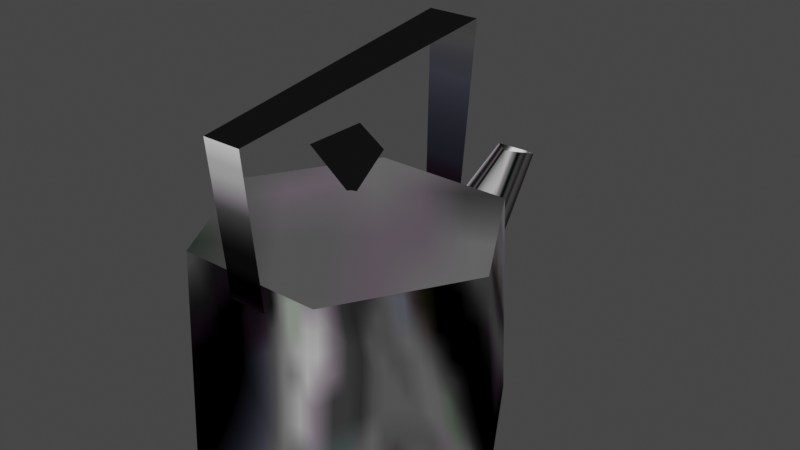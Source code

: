 # Source: Kettle.blend  (saved by Blender 5.2.44; exported with 4.5.12 LTS)
import bpy
from mathutils import Matrix  # noqa: F401  (used for matrix-valued properties, if any)

bpy.ops.wm.read_factory_settings(use_empty=True)
scene = bpy.context.scene
scene.name = 'Scene'

# ---- collections
col_edv_f_yakan_nja = bpy.data.collections.new('edv_f_yakan.nja'); scene.collection.children.link(col_edv_f_yakan_nja)

# ---- images (referenced by path relative to the original .blend; pixels are not part of the script)
import os
ASSET_DIR = os.environ.get("B2B_ASSET_DIR", "")  # directory of the original .blend (textures are referenced by path, not embedded)
HERE = os.path.dirname(os.path.abspath(__file__))  # packed textures are extracted next to this script under _unpacked/

def load_image(name, relpath, width, height, colorspace="sRGB"):
    """Load a texture the original file referenced (path relative to the .blend, or extracted next to this script)."""
    p = next((c for c in (os.path.join(HERE, relpath), os.path.join(ASSET_DIR, relpath)) if relpath and os.path.exists(c)), "")
    if p:
        img = bpy.data.images.load(p, check_existing=True)
        img.name = name
    else:  # same state as the original file: an image datablock whose file is absent (Cycles renders it pink)
        img = bpy.data.images.new(name, width, height)
        img.source = "FILE"
        img.filepath = "//" + (relpath or name)
    img.colorspace_settings.name = colorspace
    return img
img_edc_n_uturi = load_image('edc_n_uturi', '_unpacked/edc_n_uturi.68ecd3a6.png', 32, 32, 'sRGB')
img_edb_o_nori05 = load_image('edb_o_nori05', '_unpacked/edb_o_nori05.2d64b914.png', 32, 32, 'sRGB')

# ---- materials (node trees are filled in below, after node groups)
mat_edv_f_yakan_nja_sa1mdl_0 = bpy.data.materials.new('edv_f_yakan.nja.sa1mdl_0')
mat_edv_f_yakan_nja_sa1mdl_0.use_transparent_shadow = False
mat_edv_f_yakan_nja_sa1mdl_0.preview_render_type = 'FLAT'
mat_edv_f_yakan_nja_sa1mdl_0.diffuse_color = (0.698, 0.698, 0.698, 1.0)
mat_edv_f_yakan_nja_sa1mdl_0.roughness = 0.9569
mat_edv_f_yakan_nja_sa1mdl_1 = bpy.data.materials.new('edv_f_yakan.nja.sa1mdl_1')
mat_edv_f_yakan_nja_sa1mdl_1.use_transparent_shadow = False
mat_edv_f_yakan_nja_sa1mdl_1.preview_render_type = 'FLAT'
mat_edv_f_yakan_nja_sa1mdl_1.diffuse_color = (0.698, 0.698, 0.698, 1.0)
mat_edv_f_yakan_nja_sa1mdl_1.roughness = 0.9569
mat_edv_f_yakan_nja_sa1mdl_2 = bpy.data.materials.new('edv_f_yakan.nja.sa1mdl_2')
mat_edv_f_yakan_nja_sa1mdl_2.use_transparent_shadow = False
mat_edv_f_yakan_nja_sa1mdl_2.preview_render_type = 'FLAT'
mat_edv_f_yakan_nja_sa1mdl_2.diffuse_color = (0.698, 0.698, 0.698, 1.0)
mat_edv_f_yakan_nja_sa1mdl_2.roughness = 0.9569
mat_edv_f_yakan_nja_sa1mdl_3 = bpy.data.materials.new('edv_f_yakan.nja.sa1mdl_3')
mat_edv_f_yakan_nja_sa1mdl_3.use_transparent_shadow = False
mat_edv_f_yakan_nja_sa1mdl_3.preview_render_type = 'FLAT'
mat_edv_f_yakan_nja_sa1mdl_3.diffuse_color = (0.698, 0.698, 0.698, 1.0)
mat_edv_f_yakan_nja_sa1mdl_3.roughness = 0.9569

# ---- node groups
ng_kettlenode = bpy.data.node_groups.new('KettleNode', 'GeometryNodeTree')
_s = ng_kettlenode.interface.new_socket(name='Geometry', in_out='OUTPUT', socket_type='NodeSocketGeometry')
_s = ng_kettlenode.interface.new_socket(name='Geometry', in_out='INPUT', socket_type='NodeSocketGeometry')
ng_kettlenode.interface.new_panel('SET Object Properties')
_s = ng_kettlenode.interface.new_socket(name='BAMS X Rotation', in_out='INPUT', socket_type='NodeSocketInt')
_s = ng_kettlenode.interface.new_socket(name='BAMS Y Rotation', in_out='INPUT', socket_type='NodeSocketInt')
_s = ng_kettlenode.interface.new_socket(name='BAMS Z Rotation', in_out='INPUT', socket_type='NodeSocketInt')
_s = ng_kettlenode.interface.new_socket(name='Scale X Property', in_out='INPUT', socket_type='NodeSocketFloat')
_s = ng_kettlenode.interface.new_socket(name='Scale Y Property', in_out='INPUT', socket_type='NodeSocketFloat')
_s = ng_kettlenode.interface.new_socket(name='Scale Z Property', in_out='INPUT', socket_type='NodeSocketFloat')
ng_kettlenode.interface.new_panel('Geometry Node Info')
ng_kettlenode.is_modifier = True
# nodes of 'KettleNode' reference scene objects; filled in after objects exist

# ---- material node trees
mat_edv_f_yakan_nja_sa1mdl_0.use_nodes = True; mat_edv_f_yakan_nja_sa1mdl_0.node_tree.nodes.clear()
_N = mat_edv_f_yakan_nja_sa1mdl_0.node_tree.nodes; _L = mat_edv_f_yakan_nja_sa1mdl_0.node_tree.links
n0 = _N.new('ShaderNodeTexImage'); n0.name = 'SAIO Texture'; n0.location = (-40, 319)
n0.label = 'SAIO Texture'
n0.image = img_edc_n_uturi
n1 = _N.new('ShaderNodeOutputMaterial'); n1.name = 'SAIO Output'; n1.location = (720, 360)
n1.label = 'SAIO Output'
n2 = _N.new('ShaderNodeNewGeometry'); n2.name = 'Geometry'; n2.location = (-559, 21)
n3 = _N.new('ShaderNodeVectorTransform'); n3.name = 'Vector Transform'; n3.location = (-399, 21)
n3.vector_type = 'NORMAL'
n3.convert_to = 'CAMERA'
n4 = _N.new('ShaderNodeVectorMath'); n4.name = 'Vector Math'; n4.location = (-239, 22)
n4.operation = 'MULTIPLY_ADD'
n4.inputs[1].default_value = (0.5, 0.5, 0.0)
n4.inputs[2].default_value = (0.5, 0.5, 0.0)
_L.new(n2.outputs[1], n3.inputs[0])
_L.new(n3.outputs[0], n4.inputs[0])
_L.new(n4.outputs[0], n0.inputs[0])
_L.new(n0.outputs[0], n1.inputs[0])
n1.is_active_output = True
mat_edv_f_yakan_nja_sa1mdl_1.use_nodes = True; mat_edv_f_yakan_nja_sa1mdl_1.node_tree.nodes.clear()
_N = mat_edv_f_yakan_nja_sa1mdl_1.node_tree.nodes; _L = mat_edv_f_yakan_nja_sa1mdl_1.node_tree.links
n0 = _N.new('ShaderNodeTexImage'); n0.name = 'SAIO Texture'; n0.location = (-40, 319)
n0.label = 'SAIO Texture'
n0.image = img_edb_o_nori05
n1 = _N.new('ShaderNodeOutputMaterial'); n1.name = 'SAIO Output'; n1.location = (720, 360)
n1.label = 'SAIO Output'
_L.new(n0.outputs[0], n1.inputs[0])
n1.is_active_output = True
mat_edv_f_yakan_nja_sa1mdl_2.use_nodes = True; mat_edv_f_yakan_nja_sa1mdl_2.node_tree.nodes.clear()
_N = mat_edv_f_yakan_nja_sa1mdl_2.node_tree.nodes; _L = mat_edv_f_yakan_nja_sa1mdl_2.node_tree.links
n0 = _N.new('ShaderNodeTexImage'); n0.name = 'SAIO Texture'; n0.location = (-40, 319)
n0.label = 'SAIO Texture'
n0.image = img_edc_n_uturi
n1 = _N.new('ShaderNodeOutputMaterial'); n1.name = 'SAIO Output'; n1.location = (720, 360)
n1.label = 'SAIO Output'
n2 = _N.new('ShaderNodeNewGeometry'); n2.name = 'Geometry'; n2.location = (-553, 44)
n3 = _N.new('ShaderNodeVectorTransform'); n3.name = 'Vector Transform'; n3.location = (-393, 44)
n3.vector_type = 'NORMAL'
n3.convert_to = 'CAMERA'
n4 = _N.new('ShaderNodeVectorMath'); n4.name = 'Vector Math'; n4.location = (-234, 46)
n4.operation = 'MULTIPLY_ADD'
n4.inputs[1].default_value = (0.5, 0.5, 0.0)
n4.inputs[2].default_value = (0.5, 0.5, 0.0)
_L.new(n2.outputs[1], n3.inputs[0])
_L.new(n3.outputs[0], n4.inputs[0])
_L.new(n4.outputs[0], n0.inputs[0])
_L.new(n0.outputs[0], n1.inputs[0])
n1.is_active_output = True
mat_edv_f_yakan_nja_sa1mdl_3.use_nodes = True; mat_edv_f_yakan_nja_sa1mdl_3.node_tree.nodes.clear()
_N = mat_edv_f_yakan_nja_sa1mdl_3.node_tree.nodes; _L = mat_edv_f_yakan_nja_sa1mdl_3.node_tree.links
n0 = _N.new('ShaderNodeTexImage'); n0.name = 'SAIO Texture'; n0.location = (-40, 319)
n0.label = 'SAIO Texture'
n0.image = img_edb_o_nori05
n1 = _N.new('ShaderNodeOutputMaterial'); n1.name = 'SAIO Output'; n1.location = (720, 360)
n1.label = 'SAIO Output'
_L.new(n0.outputs[0], n1.inputs[0])
n1.is_active_output = True

# ---- world
world_world = bpy.data.worlds.new('World'); scene.world = world_world
world_world.use_nodes = True; world_world.node_tree.nodes.clear()
_N = world_world.node_tree.nodes; _L = world_world.node_tree.links
n0 = _N.new('ShaderNodeOutputWorld'); n0.name = 'World Output'; n0.location = (300, 300)
n1 = _N.new('ShaderNodeBackground'); n1.name = 'Background'; n1.location = (10, 300)
n1.inputs[0].default_value = (0.05088, 0.05088, 0.05088, 1.0)
_L.new(n1.outputs[0], n0.inputs[0])
n0.is_active_output = True
world_world.color = (0.05088, 0.05088, 0.05088)
world_world.use_sun_shadow = False
world_world.sun_shadow_jitter_overblur = 0.0

# ---- meshes
me_kettle = bpy.data.meshes.new('Kettle')
me_kettle.from_pydata([], [], [])
me_kettle.update()
me_attach_02585fcc = bpy.data.meshes.new('attach_02585FCC')
me_attach_02585fcc.from_pydata([(2.156, 0.0, 1.461), (0.0, 0.0, 1.961), (1.078, 1.867, 1.461), (-1.078, -1.867, 1.461), (-1.078, 1.867, 1.461), (-2.156, 0.0, 1.461), (1.078, -1.867, 1.461), (0.0, 0.0, 1.829), (-0.2675, -0.4633, 2.646), (-0.2675, 0.4633, 2.646), (0.535, 0.0, 2.646), (0.3164, 3.714, 1.293), (0.7362, 1.762, -0.3585), (0.0, 3.401, 1.358), (0.0, 1.762, 0.3752), (-0.3164, 3.714, 1.293), (-0.7362, 1.762, -0.3585), (0.0, 3.988, 1.162), (0.0, 1.762, -1.488), (0.3839, 2.052, 3.78), (-0.3839, 2.052, 3.78), (0.2844, 1.86, 0.7766), (-0.2844, 1.86, 0.7766), (0.2844, -1.858, 0.8735), (-0.2844, -1.858, 0.8735), (0.2844, -2.097, 3.271), (-0.2844, -2.097, 3.271), (2.277, 0.0, -1.645), (2.156, 0.0, 1.461), (1.138, 1.972, -1.645), (1.078, 1.867, 1.461), (-1.078, -1.867, 1.461), (-1.138, 1.972, -1.645), (-1.078, 1.867, 1.461), (1.138, -1.972, -1.645), (-2.277, 0.0, -1.645), (-2.156, 0.0, 1.461), (1.078, -1.867, 1.461), (-1.138, -1.972, -1.645)], [], [(3, 6, 1), (3, 1, 5), (5, 1, 4), (6, 0, 1), (1, 0, 2), (1, 2, 4), (33, 30, 32), (32, 30, 29), (38, 35, 32), (38, 32, 34), (34, 32, 29), (34, 29, 27), (37, 31, 34), (34, 31, 38), (7, 8, 9), (9, 8, 10), (7, 9, 10), (7, 10, 8), (17, 16, 15), (15, 16, 14), (15, 14, 13), (13, 14, 12), (13, 12, 11), (11, 12, 18), (11, 18, 17), (17, 18, 16), (26, 24, 25), (25, 24, 23), (22, 20, 21), (21, 20, 19), (38, 31, 36), (38, 36, 35), (35, 36, 33), (35, 33, 32), (29, 30, 28), (29, 28, 27), (27, 28, 37), (27, 37, 34), (20, 26, 19), (19, 26, 25)])
me_attach_02585fcc.polygons.foreach_set('use_smooth', [True] * 40)
me_attach_02585fcc.polygons.foreach_set('material_index', [0, 0, 0, 0, 0, 0, 0, 0, 0, 0, 0, 0, 0, 0, 1, 1, 1, 1, 2, 2, 2, 2, 2, 2, 2, 2, 2, 2, 2, 2, 2, 2, 2, 2, 2, 2, 2, 2, 3, 3])
_uv = me_attach_02585fcc.uv_layers.new(name='UV')
_uv.uv.foreach_set('vector', [0.2392, 0.9725, 0.7255, 0.9725, 0.4824, 0.4863, 0.2392, 0.9725, 0.4824, 0.4863, 0.0, 0.4863, 0.0, 0.4863, 0.4824, 0.4863, 0.2392, 0.003922, 0.7255, 0.9725, 0.9686, 0.4863, 0.4824, 0.4863, 0.4824, 0.4863, 0.9686, 0.4863, 0.7255, 0.003922, 0.4824, 0.4863, 0.7255, 0.003922, 0.2392, 0.003922, 0.02353, 0.9725, 0.9412, 0.9725, 0.0, 0.0, 0.0, 0.0, 0.9412, 0.9725, 0.9686, 0.0, 0.2392, 0.9725, 0.0, 0.4863, 0.2392, 0.0, 0.2392, 0.9725, 0.2392, 0.0, 0.7255, 0.9725, 0.7255, 0.9725, 0.2392, 0.0, 0.7255, 0.0, 0.7255, 0.9725, 0.7255, 0.0, 0.9686, 0.4863, 0.9412, 0.9725, 0.02353, 0.9725, 0.9686, 0.0, 0.9686, 0.0, 0.02353, 0.9725, 0.0, 0.0, 0.4824, 0.0, 0.8667, 0.7451, 0.1294, 0.7451, 0.2549, 0.1333, 0.2549, 0.8706, 0.9686, 0.4863, 0.4824, 0.0, 0.8667, 0.7451, 0.1294, 0.7451, 0.4824, 0.0, 0.8667, 0.7451, 0.1294, 0.7451, 0.0, 0.8784, 0.3608, 0.4039, 0.04314, 0.9176, 0.04314, 0.9176, 0.3608, 0.4039, 0.3608, 0.6314, 0.04314, 0.9176, 0.3608, 0.6314, 0.09412, 0.9373, 0.09412, 0.9373, 0.3608, 0.6314, 0.3608, 0.4039, 0.09412, 0.9373, 0.3608, 0.4039, 0.04314, 0.9176, 0.04314, 0.9176, 0.3608, 0.4039, 0.3608, 0.05098, 0.04314, 0.9176, 0.3608, 0.05098, 0.0, 0.8784, 0.0, 0.8784, 0.3608, 0.05098, 0.3608, 0.4039, 0.1255, 0.8078, 0.1255, 0.03137, 0.8431, 0.8078, 0.8431, 0.8078, 0.1255, 0.03137, 0.8431, 0.03137, 0.1255, 0.003922, 0.0, 0.9725, 0.8431, 0.003922, 0.8431, 0.003922, 0.0, 0.9725, 0.9686, 0.9725, 0.9686, 0.0, 0.949, 0.9725, 0.6471, 0.9725, 0.9686, 0.0, 0.6471, 0.9725, 0.6471, 0.0, 0.6471, 0.0, 0.6471, 0.9725, 0.3412, 0.9725, 0.6471, 0.0, 0.3412, 0.9725, 0.3255, 0.0, 0.3255, 0.0, 0.3412, 0.9725, 0.6471, 0.9725, 0.3255, 0.0, 0.6471, 0.9725, 0.6471, 0.0, 0.6471, 0.0, 0.6471, 0.9725, 0.949, 0.9725, 0.6471, 0.0, 0.949, 0.9725, 0.9686, 0.0, 0.1882, 0.003922, 0.2235, 0.9647, 0.7412, 0.003922, 0.7412, 0.003922, 0.2235, 0.9647, 0.7059, 0.9647])
me_attach_02585fcc.materials.append(mat_edv_f_yakan_nja_sa1mdl_0)
me_attach_02585fcc.materials.append(mat_edv_f_yakan_nja_sa1mdl_1)
me_attach_02585fcc.materials.append(mat_edv_f_yakan_nja_sa1mdl_2)
me_attach_02585fcc.materials.append(mat_edv_f_yakan_nja_sa1mdl_3)
me_attach_02585fcc.update()
me_attach_02585fcc.normals_split_custom_set([tuple(v) for v in zip(*[iter([-0.113, -0.1957, 0.9741, 0.113, -0.1957, 0.9741, 2.527e-09, 1.264e-08, 1.0, -0.113, -0.1957, 0.9741, 2.527e-09, 1.264e-08, 1.0, -0.226, -7.075e-09, 0.9741, -0.226, -7.075e-09, 0.9741, 2.527e-09, 1.264e-08, 1.0, -0.113, 0.1957, 0.9741, 0.113, -0.1957, 0.9741, 0.226, 0.0, 0.9741, 2.527e-09, 1.264e-08, 1.0, 2.527e-09, 1.264e-08, 1.0, 0.226, 0.0, 0.9741, 0.113, 0.1957, 0.9741, 2.527e-09, 1.264e-08, 1.0, 0.113, 0.1957, 0.9741, -0.113, 0.1957, 0.9741, -0.4996, 0.8654, 0.03903, 0.4996, 0.8654, 0.03903, -0.4018, 0.6959, -0.5953, -0.4018, 0.6959, -0.5953, 0.4996, 0.8654, 0.03903, 0.4018, 0.6959, -0.5953, -0.4018, -0.6959, -0.5953, -0.8035, 1.873e-06, -0.5953, -0.4018, 0.6959, -0.5953, -0.4018, -0.6959, -0.5953, -0.4018, 0.6959, -0.5953, 0.4018, -0.6959, -0.5953, 0.4018, -0.6959, -0.5953, -0.4018, 0.6959, -0.5953, 0.4018, 0.6959, -0.5953, 0.4018, -0.6959, -0.5953, 0.4018, 0.6959, -0.5953, 0.8035, -2.015e-06, -0.5953, 0.4996, -0.8654, 0.03903, -0.4996, -0.8654, 0.03903, 0.4018, -0.6959, -0.5953, 0.4018, -0.6959, -0.5953, -0.4996, -0.8654, 0.03903, -0.4018, -0.6959, -0.5953, -2.58e-07, 0.0, -1.0, -0.4691, -0.8126, 0.3459, -0.4691, 0.8126, 0.3459, -0.4691, 0.8126, 0.3459, -0.4691, -0.8126, 0.3459, 0.9383, 0.0, 0.3459, -2.58e-07, 0.0, -1.0, -0.4691, 0.8126, 0.3459, 0.9383, 0.0, 0.3459, -2.58e-07, 0.0, -1.0, 0.9383, 0.0, 0.3459, -0.4691, -0.8126, 0.3459, 0.001723, 0.7629, -0.6465, -0.9347, 0.3272, -0.139, -0.9669, 0.2517, -0.04192, -0.9669, 0.2517, -0.04192, -0.9347, 0.3272, -0.139, 0.001373, -0.5274, 0.8496, -0.9669, 0.2517, -0.04192, 0.001373, -0.5274, 0.8496, 0.001402, -0.5274, 0.8496, 0.001402, -0.5274, 0.8496, 0.001373, -0.5274, 0.8496, 0.9341, 0.3299, -0.1365, 0.001402, -0.5274, 0.8496, 0.9341, 0.3299, -0.1365, 0.9657, 0.257, -0.03847, 0.9657, 0.257, -0.03847, 0.9341, 0.3299, -0.1365, 0.001675, 0.7629, -0.6465, 0.9657, 0.257, -0.03847, 0.001675, 0.7629, -0.6465, 0.001723, 0.7629, -0.6465, 0.001723, 0.7629, -0.6465, 0.001675, 0.7629, -0.6465, -0.9347, 0.3272, -0.139, 0.0, -0.7763, 0.6303, 0.0, -0.9951, -0.09912, 0.0, -0.7763, 0.6303, 0.0, -0.7763, 0.6303, 0.0, -0.9951, -0.09912, 0.0, -0.9951, -0.09912, 0.0, 0.998, -0.0639, 0.0, 0.6835, 0.7299, 0.0, 0.998, -0.0639, 0.0, 0.998, -0.0639, 0.0, 0.6835, 0.7299, 0.0, 0.6836, 0.7299, -0.4018, -0.6959, -0.5953, -0.4996, -0.8654, 0.03903, -0.9992, -1.189e-05, 0.03903, -0.4018, -0.6959, -0.5953, -0.9992, -1.189e-05, 0.03903, -0.8035, 1.873e-06, -0.5953, -0.8035, 1.873e-06, -0.5953, -0.9992, -1.189e-05, 0.03903, -0.4996, 0.8654, 0.03903, -0.8035, 1.873e-06, -0.5953, -0.4996, 0.8654, 0.03903, -0.4018, 0.6959, -0.5953, 0.4018, 0.6959, -0.5953, 0.4996, 0.8654, 0.03903, 0.9992, 1.176e-05, 0.03903, 0.4018, 0.6959, -0.5953, 0.9992, 1.176e-05, 0.03903, 0.8035, -2.015e-06, -0.5953, 0.8035, -2.015e-06, -0.5953, 0.9992, 1.176e-05, 0.03903, 0.4996, -0.8654, 0.03903, 0.8035, -2.015e-06, -0.5953, 0.4996, -0.8654, 0.03903, 0.4018, -0.6959, -0.5953, 0.0, 0.6835, 0.7299, 0.0, -0.7763, 0.6303, 0.0, 0.6836, 0.7299, 0.0, 0.6836, 0.7299, 0.0, -0.7763, 0.6303, 0.0, -0.7763, 0.6303])] * 3)])

# ---- objects
ob_kettle = bpy.data.objects.new('Kettle', me_kettle)
ob_object_02585ff8 = bpy.data.objects.new('object_02585FF8', me_attach_02585fcc)
_N = ng_kettlenode.nodes; _L = ng_kettlenode.links
n0 = _N.new('NodeGroupOutput'); n0.name = 'Group Output'; n0.location = (360, -20)
n1 = _N.new('GeometryNodeCollectionInfo'); n1.name = 'Collection Info'; n1.location = (38, -26)
n1.inputs[0].default_value = col_edv_f_yakan_nja
_L.new(n1.outputs[0], n0.inputs[0])
n0.is_active_output = True

# ---- transforms, parenting, visibility, modifiers, constraints
ob_kettle.location = (0.0, 0.0, 0.0)
_m = ob_kettle.modifiers.new('GeometryNodes', 'NODES')
_m.node_group = ng_kettlenode
ob_object_02585ff8.location = (0.0, -0.0, 1.648)
ob_object_02585ff8.empty_display_type = 'ARROWS'

# ---- collection membership
scene.collection.objects.link(ob_kettle)
col_edv_f_yakan_nja.objects.link(ob_object_02585ff8)

# ---- scene / render settings (as saved in the file)
scene.frame_start = 1; scene.frame_end = 250; scene.frame_set(1)
scene.render.engine = 'BLENDER_EEVEE_NEXT'
scene.render.bake_bias = 0.0
scene.render.bake_samples = 0
scene.eevee.fast_gi_thickness_far = 0.0
scene.view_settings.view_transform = 'Filmic'
bpy.context.view_layer.update()

# ---- added for rendering (the .blend has no active camera and no usable light): camera, sun
cam_auto = bpy.data.cameras.new('AutoCamera')
cam_auto.lens = 50.0
cam_auto.sensor_width = 36.0
cam_auto.clip_end = 1000.0
ob_auto_camera = bpy.data.objects.new('AutoCamera', cam_auto)
scene.collection.objects.link(ob_auto_camera)
ob_auto_camera.location = (8.64151, -9.42403, 9.62757)
ob_auto_camera.rotation_euler = (1.09748, -7.21219e-08, 0.694738)
scene.camera = ob_auto_camera
light_auto_sun = bpy.data.lights.new('AutoSun', 'SUN')
light_auto_sun.energy = 3.0
light_auto_sun.angle = 0.0523599
ob_auto_sun = bpy.data.objects.new('AutoSun', light_auto_sun)
scene.collection.objects.link(ob_auto_sun)
ob_auto_sun.rotation_euler = (0.872665, 0.174533, 0.523599)
bpy.context.view_layer.update()
